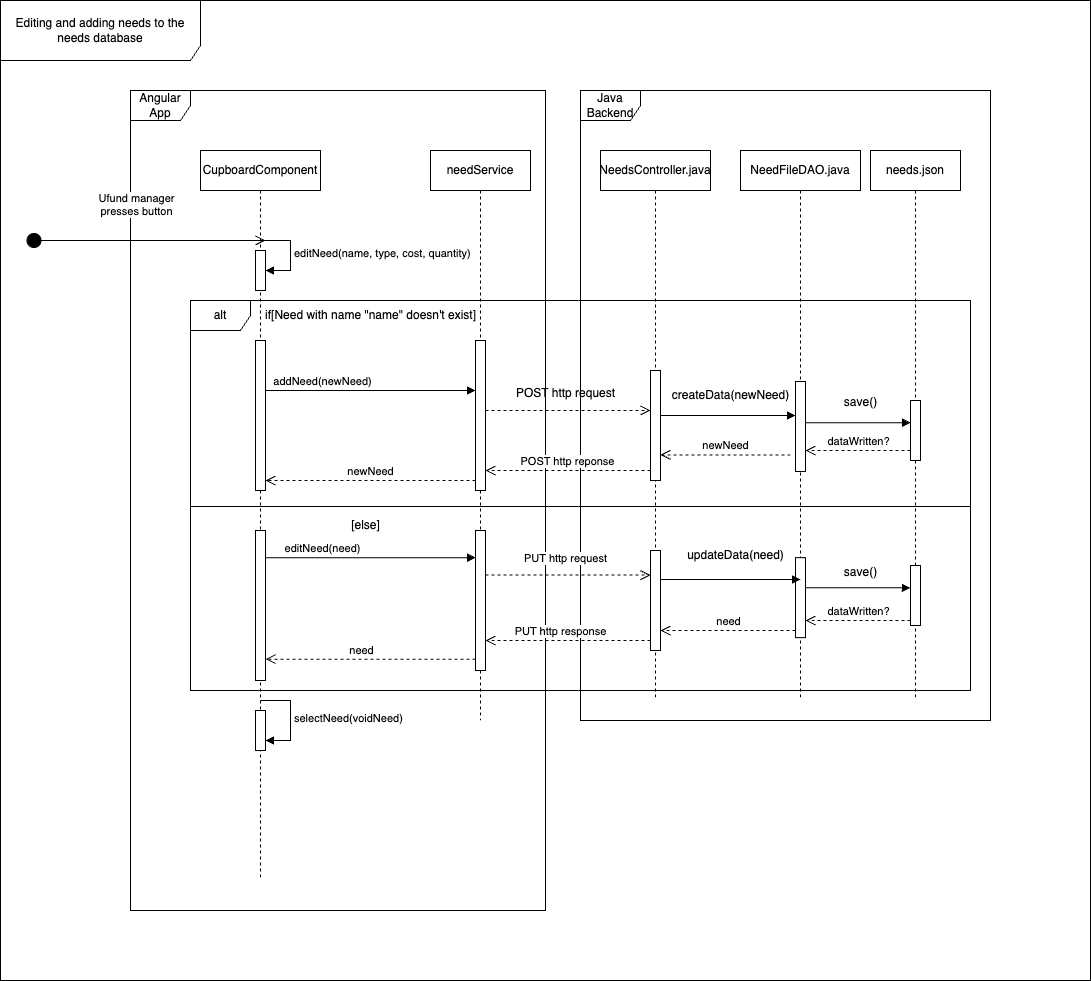

The diagram above was exported from draw.io. Its source (the exported page's mxGraphModel, read from the mxfile embedded in the PNG):
<mxGraphModel dx="1466" dy="1584" grid="1" gridSize="10" guides="1" tooltips="1" connect="1" arrows="1" fold="1" page="1" pageScale="1" pageWidth="850" pageHeight="1100" math="0" shadow="0">
  <root>
    <mxCell id="0" />
    <mxCell id="1" parent="0" />
    <mxCell id="dbaCtmqFjl42kTHL77lA-7" value="needService" style="shape=umlLifeline;perimeter=lifelinePerimeter;whiteSpace=wrap;html=1;container=0;dropTarget=0;collapsible=0;recursiveResize=0;outlineConnect=0;portConstraint=eastwest;newEdgeStyle={&quot;edgeStyle&quot;:&quot;elbowEdgeStyle&quot;,&quot;elbow&quot;:&quot;vertical&quot;,&quot;curved&quot;:0,&quot;rounded&quot;:0};" parent="1" vertex="1">
      <mxGeometry x="-270" y="20" width="100" height="570" as="geometry" />
    </mxCell>
    <mxCell id="dbaCtmqFjl42kTHL77lA-8" value="" style="html=1;points=[];perimeter=orthogonalPerimeter;outlineConnect=0;targetShapes=umlLifeline;portConstraint=eastwest;newEdgeStyle={&quot;edgeStyle&quot;:&quot;elbowEdgeStyle&quot;,&quot;elbow&quot;:&quot;vertical&quot;,&quot;curved&quot;:0,&quot;rounded&quot;:0};" parent="dbaCtmqFjl42kTHL77lA-7" vertex="1">
      <mxGeometry x="45" y="190" width="10" height="150" as="geometry" />
    </mxCell>
    <mxCell id="dbaCtmqFjl42kTHL77lA-9" value="addNeed(newNeed)" style="html=1;verticalAlign=bottom;endArrow=block;edgeStyle=elbowEdgeStyle;elbow=horizontal;curved=0;rounded=0;" parent="1" target="dbaCtmqFjl42kTHL77lA-8" edge="1">
      <mxGeometry x="-0.0008" relative="1" as="geometry">
        <mxPoint x="-350" y="260" as="sourcePoint" />
        <Array as="points">
          <mxPoint x="-440" y="260" />
        </Array>
        <mxPoint as="offset" />
        <mxPoint x="-270" y="190" as="targetPoint" />
      </mxGeometry>
    </mxCell>
    <mxCell id="dbaCtmqFjl42kTHL77lA-10" value="newNeed" style="html=1;verticalAlign=bottom;endArrow=open;dashed=1;endSize=8;edgeStyle=elbowEdgeStyle;elbow=vertical;curved=0;rounded=0;" parent="1" source="dbaCtmqFjl42kTHL77lA-8" edge="1">
      <mxGeometry relative="1" as="geometry">
        <mxPoint x="-435" y="350" as="targetPoint" />
        <Array as="points">
          <mxPoint x="-290" y="350" />
          <mxPoint x="-240" y="330" />
          <mxPoint x="-340" y="290" />
        </Array>
      </mxGeometry>
    </mxCell>
    <mxCell id="dbaCtmqFjl42kTHL77lA-17" value="Angular App" style="shape=umlFrame;whiteSpace=wrap;html=1;pointerEvents=0;" parent="1" vertex="1">
      <mxGeometry x="-570" y="-40" width="415" height="820" as="geometry" />
    </mxCell>
    <mxCell id="dbaCtmqFjl42kTHL77lA-18" value="CupboardComponent" style="shape=umlLifeline;perimeter=lifelinePerimeter;whiteSpace=wrap;html=1;container=1;dropTarget=0;collapsible=0;recursiveResize=0;outlineConnect=0;portConstraint=eastwest;newEdgeStyle={&quot;curved&quot;:0,&quot;rounded&quot;:0};" parent="1" vertex="1">
      <mxGeometry x="-500" y="20" width="120" height="730" as="geometry" />
    </mxCell>
    <mxCell id="dbaCtmqFjl42kTHL77lA-19" value="" style="html=1;points=[[0,0,0,0,5],[0,1,0,0,-5],[1,0,0,0,5],[1,1,0,0,-5]];perimeter=orthogonalPerimeter;outlineConnect=0;targetShapes=umlLifeline;portConstraint=eastwest;newEdgeStyle={&quot;curved&quot;:0,&quot;rounded&quot;:0};" parent="dbaCtmqFjl42kTHL77lA-18" vertex="1">
      <mxGeometry x="55" y="190" width="10" height="150" as="geometry" />
    </mxCell>
    <mxCell id="Z9fQcbJ17McOQH5zgs8P-1" value="" style="html=1;points=[[0,0,0,0,5],[0,1,0,0,-5],[1,0,0,0,5],[1,1,0,0,-5]];perimeter=orthogonalPerimeter;outlineConnect=0;targetShapes=umlLifeline;portConstraint=eastwest;newEdgeStyle={&quot;curved&quot;:0,&quot;rounded&quot;:0};" parent="dbaCtmqFjl42kTHL77lA-18" vertex="1">
      <mxGeometry x="55" y="100" width="10" height="40" as="geometry" />
    </mxCell>
    <mxCell id="Z9fQcbJ17McOQH5zgs8P-2" value="editNeed(name, type, cost, quantity)" style="html=1;align=left;spacingLeft=2;endArrow=block;rounded=0;edgeStyle=orthogonalEdgeStyle;curved=0;rounded=0;" parent="dbaCtmqFjl42kTHL77lA-18" edge="1">
      <mxGeometry relative="1" as="geometry">
        <mxPoint x="60" y="90" as="sourcePoint" />
        <Array as="points">
          <mxPoint x="90" y="90" />
          <mxPoint x="90" y="120" />
        </Array>
        <mxPoint x="65.00000000000011" y="120" as="targetPoint" />
      </mxGeometry>
    </mxCell>
    <mxCell id="Z9fQcbJ17McOQH5zgs8P-23" value="" style="html=1;points=[[0,0,0,0,5],[0,1,0,0,-5],[1,0,0,0,5],[1,1,0,0,-5]];perimeter=orthogonalPerimeter;outlineConnect=0;targetShapes=umlLifeline;portConstraint=eastwest;newEdgeStyle={&quot;curved&quot;:0,&quot;rounded&quot;:0};" parent="dbaCtmqFjl42kTHL77lA-18" vertex="1">
      <mxGeometry x="55" y="560" width="10" height="40" as="geometry" />
    </mxCell>
    <mxCell id="Z9fQcbJ17McOQH5zgs8P-24" value="selectNeed(voidNeed)" style="html=1;align=left;spacingLeft=2;endArrow=block;rounded=0;edgeStyle=orthogonalEdgeStyle;curved=0;rounded=0;" parent="dbaCtmqFjl42kTHL77lA-18" edge="1">
      <mxGeometry x="0.0084" relative="1" as="geometry">
        <mxPoint x="60" y="550" as="sourcePoint" />
        <Array as="points">
          <mxPoint x="60" y="550" />
          <mxPoint x="90" y="550" />
          <mxPoint x="90" y="590" />
        </Array>
        <mxPoint x="65" y="589.9999999999998" as="targetPoint" />
        <mxPoint as="offset" />
      </mxGeometry>
    </mxCell>
    <mxCell id="dbaCtmqFjl42kTHL77lA-21" value="Java Backend" style="shape=umlFrame;whiteSpace=wrap;html=1;pointerEvents=0;" parent="1" vertex="1">
      <mxGeometry x="-120" y="-40" width="410" height="630" as="geometry" />
    </mxCell>
    <mxCell id="dbaCtmqFjl42kTHL77lA-22" value="NeedsController.java" style="shape=umlLifeline;perimeter=lifelinePerimeter;whiteSpace=wrap;html=1;container=1;dropTarget=0;collapsible=0;recursiveResize=0;outlineConnect=0;portConstraint=eastwest;newEdgeStyle={&quot;curved&quot;:0,&quot;rounded&quot;:0};" parent="1" vertex="1">
      <mxGeometry x="-100" y="20" width="110" height="550" as="geometry" />
    </mxCell>
    <mxCell id="dbaCtmqFjl42kTHL77lA-26" value="" style="html=1;points=[[0,0,0,0,5],[0,1,0,0,-5],[1,0,0,0,5],[1,1,0,0,-5]];perimeter=orthogonalPerimeter;outlineConnect=0;targetShapes=umlLifeline;portConstraint=eastwest;newEdgeStyle={&quot;curved&quot;:0,&quot;rounded&quot;:0};" parent="dbaCtmqFjl42kTHL77lA-22" vertex="1">
      <mxGeometry x="50" y="220" width="10" height="110" as="geometry" />
    </mxCell>
    <mxCell id="dbaCtmqFjl42kTHL77lA-23" value="NeedFileDAO.java" style="shape=umlLifeline;perimeter=lifelinePerimeter;whiteSpace=wrap;html=1;container=1;dropTarget=0;collapsible=0;recursiveResize=0;outlineConnect=0;portConstraint=eastwest;newEdgeStyle={&quot;curved&quot;:0,&quot;rounded&quot;:0};" parent="1" vertex="1">
      <mxGeometry x="40" y="20" width="120" height="550" as="geometry" />
    </mxCell>
    <mxCell id="Z9fQcbJ17McOQH5zgs8P-26" value="" style="html=1;points=[[0,0,0,0,5],[0,1,0,0,-5],[1,0,0,0,5],[1,1,0,0,-5]];perimeter=orthogonalPerimeter;outlineConnect=0;targetShapes=umlLifeline;portConstraint=eastwest;newEdgeStyle={&quot;curved&quot;:0,&quot;rounded&quot;:0};" parent="dbaCtmqFjl42kTHL77lA-23" vertex="1">
      <mxGeometry x="55" y="231" width="10" height="90" as="geometry" />
    </mxCell>
    <mxCell id="Z9fQcbJ17McOQH5zgs8P-45" value="" style="html=1;points=[[0,0,0,0,5],[0,1,0,0,-5],[1,0,0,0,5],[1,1,0,0,-5]];perimeter=orthogonalPerimeter;outlineConnect=0;targetShapes=umlLifeline;portConstraint=eastwest;newEdgeStyle={&quot;curved&quot;:0,&quot;rounded&quot;:0};" parent="dbaCtmqFjl42kTHL77lA-23" vertex="1">
      <mxGeometry x="55" y="407.16" width="10" height="80" as="geometry" />
    </mxCell>
    <mxCell id="Z9fQcbJ17McOQH5zgs8P-48" value="" style="html=1;verticalAlign=bottom;endArrow=block;curved=0;rounded=0;exitX=1;exitY=0;exitDx=0;exitDy=5;exitPerimeter=0;" parent="dbaCtmqFjl42kTHL77lA-23" edge="1">
      <mxGeometry relative="1" as="geometry">
        <mxPoint x="-80" y="429" as="sourcePoint" />
        <mxPoint x="60" y="429" as="targetPoint" />
      </mxGeometry>
    </mxCell>
    <mxCell id="Z9fQcbJ17McOQH5zgs8P-49" value="updateData(need)" style="text;html=1;align=center;verticalAlign=middle;resizable=0;points=[];autosize=1;strokeColor=none;fillColor=none;" parent="dbaCtmqFjl42kTHL77lA-23" vertex="1">
      <mxGeometry x="-65" y="390" width="120" height="30" as="geometry" />
    </mxCell>
    <mxCell id="Z9fQcbJ17McOQH5zgs8P-53" value="need" style="html=1;verticalAlign=bottom;endArrow=open;dashed=1;endSize=8;curved=0;rounded=0;" parent="dbaCtmqFjl42kTHL77lA-23" target="Z9fQcbJ17McOQH5zgs8P-44" edge="1">
      <mxGeometry x="-0.0085" relative="1" as="geometry">
        <mxPoint x="55" y="480" as="sourcePoint" />
        <mxPoint x="-74.99999999999977" y="479.99999999999983" as="targetPoint" />
        <mxPoint as="offset" />
      </mxGeometry>
    </mxCell>
    <mxCell id="dbaCtmqFjl42kTHL77lA-24" value="needs.json" style="shape=umlLifeline;perimeter=lifelinePerimeter;whiteSpace=wrap;html=1;container=1;dropTarget=0;collapsible=0;recursiveResize=0;outlineConnect=0;portConstraint=eastwest;newEdgeStyle={&quot;curved&quot;:0,&quot;rounded&quot;:0};" parent="1" vertex="1">
      <mxGeometry x="170" y="20" width="90" height="550" as="geometry" />
    </mxCell>
    <mxCell id="Z9fQcbJ17McOQH5zgs8P-37" value="" style="html=1;points=[[0,0,0,0,5],[0,1,0,0,-5],[1,0,0,0,5],[1,1,0,0,-5]];perimeter=orthogonalPerimeter;outlineConnect=0;targetShapes=umlLifeline;portConstraint=eastwest;newEdgeStyle={&quot;curved&quot;:0,&quot;rounded&quot;:0};" parent="dbaCtmqFjl42kTHL77lA-24" vertex="1">
      <mxGeometry x="40" y="250" width="10" height="60" as="geometry" />
    </mxCell>
    <mxCell id="dbaCtmqFjl42kTHL77lA-25" value="" style="html=1;verticalAlign=bottom;endArrow=open;dashed=1;endSize=8;edgeStyle=elbowEdgeStyle;elbow=vertical;curved=0;rounded=0;" parent="1" edge="1">
      <mxGeometry x="0.003" relative="1" as="geometry">
        <mxPoint x="-50" y="280" as="targetPoint" />
        <Array as="points">
          <mxPoint x="-90" y="280" />
          <mxPoint x="-169.7" y="190" />
        </Array>
        <mxPoint x="-215" y="280" as="sourcePoint" />
        <mxPoint as="offset" />
      </mxGeometry>
    </mxCell>
    <mxCell id="Z9fQcbJ17McOQH5zgs8P-3" value="alt" style="shape=umlFrame;whiteSpace=wrap;html=1;pointerEvents=0;" parent="1" vertex="1">
      <mxGeometry x="-510" y="170" width="780" height="390" as="geometry" />
    </mxCell>
    <mxCell id="Z9fQcbJ17McOQH5zgs8P-4" value="if[Need with name &quot;name&quot; doesn't exist]" style="text;html=1;align=center;verticalAlign=middle;resizable=0;points=[];autosize=1;strokeColor=none;fillColor=none;" parent="1" vertex="1">
      <mxGeometry x="-445" y="170" width="230" height="30" as="geometry" />
    </mxCell>
    <mxCell id="Z9fQcbJ17McOQH5zgs8P-20" value="[else]" style="text;html=1;align=center;verticalAlign=middle;resizable=0;points=[];autosize=1;strokeColor=none;fillColor=none;" parent="1" vertex="1">
      <mxGeometry x="-360" y="380" width="50" height="30" as="geometry" />
    </mxCell>
    <mxCell id="Z9fQcbJ17McOQH5zgs8P-22" value="" style="html=1;points=[[0,0,0,0,5],[0,1,0,0,-5],[1,0,0,0,5],[1,1,0,0,-5]];perimeter=orthogonalPerimeter;outlineConnect=0;targetShapes=umlLifeline;portConstraint=eastwest;newEdgeStyle={&quot;curved&quot;:0,&quot;rounded&quot;:0};" parent="1" vertex="1">
      <mxGeometry x="-225" y="400" width="10" height="140" as="geometry" />
    </mxCell>
    <mxCell id="Z9fQcbJ17McOQH5zgs8P-27" value="" style="html=1;verticalAlign=bottom;endArrow=block;curved=0;rounded=0;exitX=1;exitY=0;exitDx=0;exitDy=5;exitPerimeter=0;" parent="1" target="Z9fQcbJ17McOQH5zgs8P-26" edge="1">
      <mxGeometry relative="1" as="geometry">
        <mxPoint x="-40" y="285" as="sourcePoint" />
        <mxPoint x="90" y="285" as="targetPoint" />
      </mxGeometry>
    </mxCell>
    <mxCell id="Z9fQcbJ17McOQH5zgs8P-29" value="" style="line;strokeWidth=1;fillColor=none;align=left;verticalAlign=middle;spacingTop=-1;spacingLeft=3;spacingRight=3;rotatable=0;labelPosition=right;points=[];portConstraint=eastwest;strokeColor=inherit;" parent="1" vertex="1">
      <mxGeometry x="-510" y="372" width="780" height="8" as="geometry" />
    </mxCell>
    <mxCell id="Z9fQcbJ17McOQH5zgs8P-30" value="createData(newNeed)" style="text;html=1;align=center;verticalAlign=middle;resizable=0;points=[];autosize=1;strokeColor=none;fillColor=none;" parent="1" vertex="1">
      <mxGeometry x="-40" y="250" width="140" height="30" as="geometry" />
    </mxCell>
    <mxCell id="Z9fQcbJ17McOQH5zgs8P-34" value="" style="html=1;verticalAlign=bottom;endArrow=block;curved=0;rounded=0;" parent="1" source="Z9fQcbJ17McOQH5zgs8P-26" edge="1">
      <mxGeometry relative="1" as="geometry">
        <mxPoint x="110" y="292" as="sourcePoint" />
        <mxPoint x="210" y="292.16" as="targetPoint" />
      </mxGeometry>
    </mxCell>
    <mxCell id="Z9fQcbJ17McOQH5zgs8P-36" value="save()" style="text;html=1;align=center;verticalAlign=middle;resizable=0;points=[];autosize=1;strokeColor=none;fillColor=none;" parent="1" vertex="1">
      <mxGeometry x="130" y="257.16" width="60" height="30" as="geometry" />
    </mxCell>
    <mxCell id="Z9fQcbJ17McOQH5zgs8P-38" value="dataWritten?" style="html=1;verticalAlign=bottom;endArrow=open;dashed=1;endSize=8;curved=0;rounded=0;" parent="1" target="Z9fQcbJ17McOQH5zgs8P-26" edge="1">
      <mxGeometry x="-0.004" relative="1" as="geometry">
        <mxPoint x="210" y="320" as="sourcePoint" />
        <mxPoint x="110" y="320" as="targetPoint" />
        <mxPoint as="offset" />
      </mxGeometry>
    </mxCell>
    <mxCell id="Z9fQcbJ17McOQH5zgs8P-39" value="newNeed" style="html=1;verticalAlign=bottom;endArrow=open;dashed=1;endSize=8;curved=0;rounded=0;" parent="1" target="dbaCtmqFjl42kTHL77lA-26" edge="1">
      <mxGeometry x="-0.0037" relative="1" as="geometry">
        <mxPoint x="90" y="324.41" as="sourcePoint" />
        <mxPoint x="-20" y="324.41" as="targetPoint" />
        <mxPoint as="offset" />
      </mxGeometry>
    </mxCell>
    <mxCell id="Z9fQcbJ17McOQH5zgs8P-40" value="POST http reponse" style="html=1;verticalAlign=bottom;endArrow=open;dashed=1;endSize=8;curved=0;rounded=0;" parent="1" target="dbaCtmqFjl42kTHL77lA-8" edge="1">
      <mxGeometry x="0.0043" relative="1" as="geometry">
        <mxPoint x="-50" y="340" as="sourcePoint" />
        <mxPoint x="-200" y="340" as="targetPoint" />
        <mxPoint as="offset" />
      </mxGeometry>
    </mxCell>
    <mxCell id="Z9fQcbJ17McOQH5zgs8P-41" value="editNeed(need)" style="html=1;verticalAlign=bottom;endArrow=block;edgeStyle=elbowEdgeStyle;elbow=horizontal;curved=0;rounded=0;" parent="1" edge="1">
      <mxGeometry x="-0.0008" relative="1" as="geometry">
        <mxPoint x="-350" y="427.16" as="sourcePoint" />
        <Array as="points">
          <mxPoint x="-440" y="427.16" />
        </Array>
        <mxPoint as="offset" />
        <mxPoint x="-225" y="427.16" as="targetPoint" />
      </mxGeometry>
    </mxCell>
    <mxCell id="Z9fQcbJ17McOQH5zgs8P-42" value="" style="html=1;points=[[0,0,0,0,5],[0,1,0,0,-5],[1,0,0,0,5],[1,1,0,0,-5]];perimeter=orthogonalPerimeter;outlineConnect=0;targetShapes=umlLifeline;portConstraint=eastwest;newEdgeStyle={&quot;curved&quot;:0,&quot;rounded&quot;:0};" parent="1" vertex="1">
      <mxGeometry x="-445" y="400" width="10" height="150" as="geometry" />
    </mxCell>
    <mxCell id="Z9fQcbJ17McOQH5zgs8P-54" value="" style="html=1;verticalAlign=bottom;endArrow=open;dashed=1;endSize=8;edgeStyle=elbowEdgeStyle;elbow=vertical;curved=0;rounded=0;" parent="1" edge="1">
      <mxGeometry x="0.003" relative="1" as="geometry">
        <mxPoint x="-50" y="444.58" as="targetPoint" />
        <Array as="points">
          <mxPoint x="-82.5" y="444.58" />
          <mxPoint x="-162.2" y="354.58" />
        </Array>
        <mxPoint x="-215" y="444.58" as="sourcePoint" />
        <mxPoint as="offset" />
      </mxGeometry>
    </mxCell>
    <mxCell id="Z9fQcbJ17McOQH5zgs8P-47" value="PUT http request" style="edgeLabel;html=1;align=center;verticalAlign=middle;resizable=0;points=[];" parent="1" connectable="0" vertex="1">
      <mxGeometry x="-134.99666666666675" y="427.16" as="geometry" />
    </mxCell>
    <mxCell id="Z9fQcbJ17McOQH5zgs8P-56" value="PUT http response" style="html=1;verticalAlign=bottom;endArrow=open;dashed=1;endSize=8;curved=0;rounded=0;" parent="1" edge="1">
      <mxGeometry x="0.0851" relative="1" as="geometry">
        <mxPoint x="-50" y="510" as="sourcePoint" />
        <mxPoint x="-215" y="510" as="targetPoint" />
        <mxPoint as="offset" />
      </mxGeometry>
    </mxCell>
    <mxCell id="Z9fQcbJ17McOQH5zgs8P-57" value="need" style="html=1;verticalAlign=bottom;endArrow=open;dashed=1;endSize=8;curved=0;rounded=0;" parent="1" target="Z9fQcbJ17McOQH5zgs8P-42" edge="1">
      <mxGeometry x="0.0909" relative="1" as="geometry">
        <mxPoint x="-225" y="528.67" as="sourcePoint" />
        <mxPoint x="-390" y="529" as="targetPoint" />
        <mxPoint as="offset" />
      </mxGeometry>
    </mxCell>
    <mxCell id="Z9fQcbJ17McOQH5zgs8P-59" value="Ufund manager&lt;br&gt;presses button" style="html=1;verticalAlign=bottom;startArrow=circle;startFill=1;endArrow=open;startSize=6;endSize=8;curved=0;rounded=0;" parent="1" edge="1">
      <mxGeometry x="-0.0814" y="20" width="80" relative="1" as="geometry">
        <mxPoint x="-674.5" y="110" as="sourcePoint" />
        <mxPoint x="-435" y="110" as="targetPoint" />
        <Array as="points" />
        <mxPoint as="offset" />
      </mxGeometry>
    </mxCell>
    <mxCell id="Z9fQcbJ17McOQH5zgs8P-44" value="" style="html=1;points=[[0,0,0,0,5],[0,1,0,0,-5],[1,0,0,0,5],[1,1,0,0,-5]];perimeter=orthogonalPerimeter;outlineConnect=0;targetShapes=umlLifeline;portConstraint=eastwest;newEdgeStyle={&quot;curved&quot;:0,&quot;rounded&quot;:0};" parent="1" vertex="1">
      <mxGeometry x="-50" y="420" width="10" height="100" as="geometry" />
    </mxCell>
    <mxCell id="Z9fQcbJ17McOQH5zgs8P-60" value="" style="html=1;points=[[0,0,0,0,5],[0,1,0,0,-5],[1,0,0,0,5],[1,1,0,0,-5]];perimeter=orthogonalPerimeter;outlineConnect=0;targetShapes=umlLifeline;portConstraint=eastwest;newEdgeStyle={&quot;curved&quot;:0,&quot;rounded&quot;:0};" parent="1" vertex="1">
      <mxGeometry x="210" y="435" width="10" height="60" as="geometry" />
    </mxCell>
    <mxCell id="Z9fQcbJ17McOQH5zgs8P-50" value="" style="html=1;verticalAlign=bottom;endArrow=block;curved=0;rounded=0;" parent="1" edge="1">
      <mxGeometry relative="1" as="geometry">
        <mxPoint x="105" y="457.15999999999997" as="sourcePoint" />
        <mxPoint x="210" y="457.39" as="targetPoint" />
      </mxGeometry>
    </mxCell>
    <mxCell id="Z9fQcbJ17McOQH5zgs8P-52" value="dataWritten?" style="html=1;verticalAlign=bottom;endArrow=open;dashed=1;endSize=8;curved=0;rounded=0;" parent="1" target="Z9fQcbJ17McOQH5zgs8P-45" edge="1">
      <mxGeometry x="-0.004" relative="1" as="geometry">
        <mxPoint x="210" y="490" as="sourcePoint" />
        <mxPoint x="110" y="490" as="targetPoint" />
        <mxPoint as="offset" />
      </mxGeometry>
    </mxCell>
    <mxCell id="Z9fQcbJ17McOQH5zgs8P-51" value="save()" style="text;html=1;align=center;verticalAlign=middle;resizable=0;points=[];autosize=1;strokeColor=none;fillColor=none;" parent="1" vertex="1">
      <mxGeometry x="130" y="427.16" width="60" height="30" as="geometry" />
    </mxCell>
    <mxCell id="Z9fQcbJ17McOQH5zgs8P-61" value="Editing and adding needs to the needs database" style="shape=umlFrame;whiteSpace=wrap;html=1;pointerEvents=0;width=200;height=60;" parent="1" vertex="1">
      <mxGeometry x="-700" y="-130" width="1090" height="980" as="geometry" />
    </mxCell>
    <mxCell id="fBPnPuJP7VOOktozjoci-1" value="POST http request" style="text;html=1;align=center;verticalAlign=middle;resizable=0;points=[];autosize=1;strokeColor=none;fillColor=none;" vertex="1" parent="1">
      <mxGeometry x="-195" y="248" width="120" height="30" as="geometry" />
    </mxCell>
  </root>
</mxGraphModel>